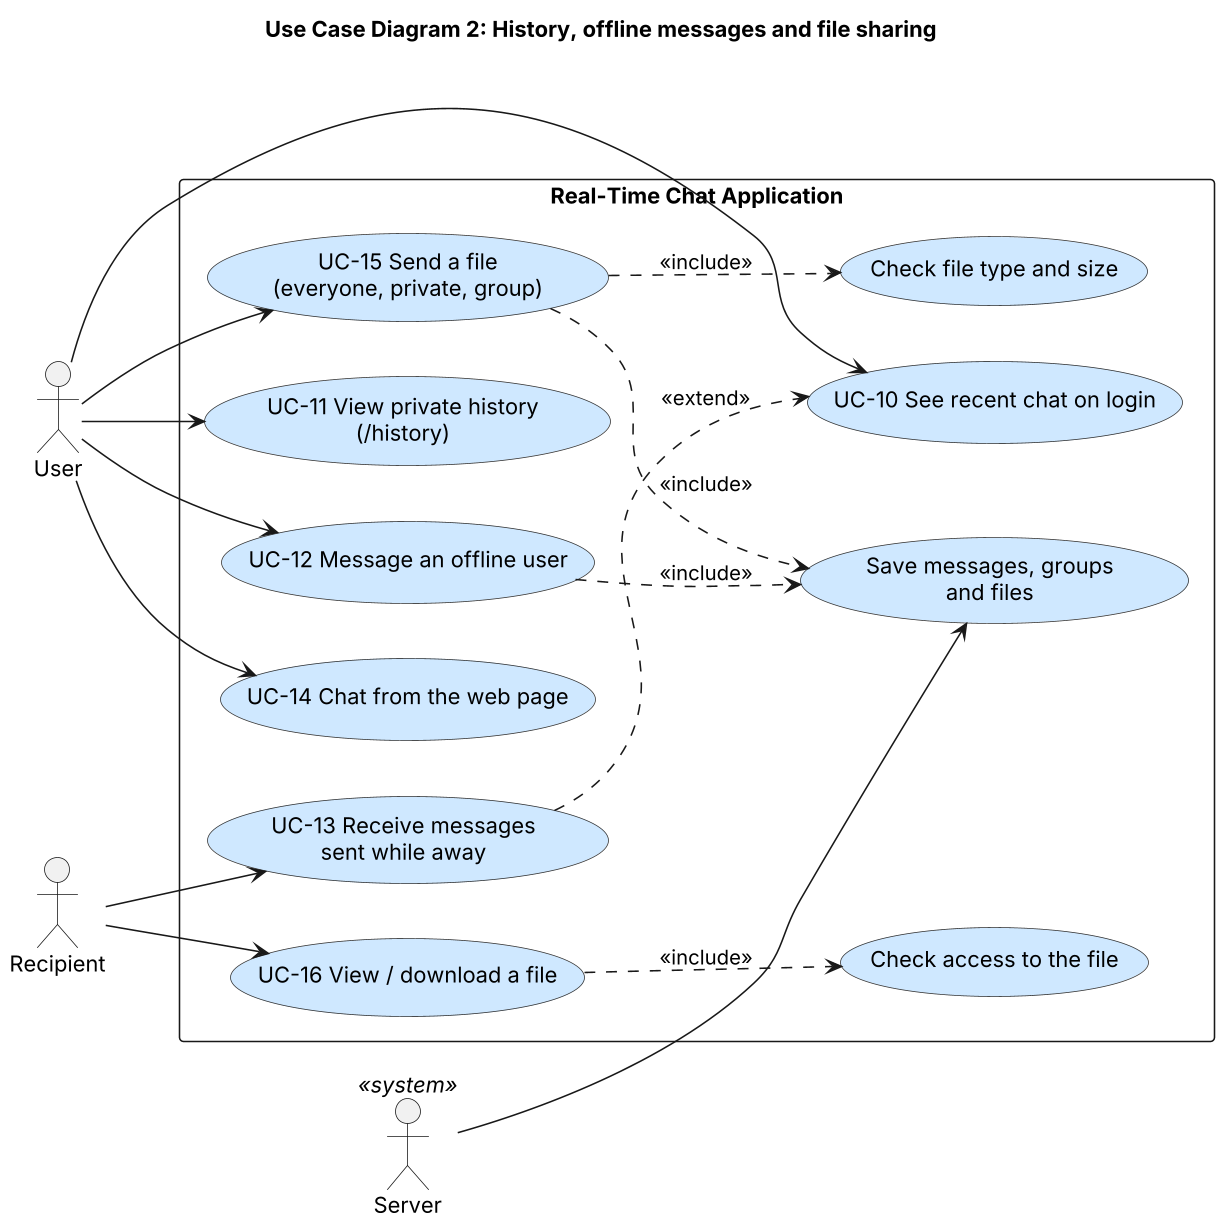

The diagram above was rendered by PlantUML. Its source (embedded in the PNG):
@startuml
skinparamlocked dpi 150
' Use case diagram 2: saved history, offline messages, web UI and file sharing
title Use Case Diagram 2: History, offline messages and file sharing
left to right direction
skinparam shadowing false
skinparam usecaseBackgroundColor #CFE8FF
skinparam usecaseBorderColor #333333
actor User
actor "Recipient" as Rec
actor "Server" as Server <<system>>

rectangle "Real-Time Chat Application" {
  usecase "UC-10 See recent chat on login" as UC10
  usecase "UC-11 View private history\n(/history)" as UC11
  usecase "UC-12 Message an offline user" as UC12
  usecase "UC-13 Receive messages\nsent while away" as UC13
  usecase "UC-14 Chat from the web page" as UC14
  usecase "UC-15 Send a file\n(everyone, private, group)" as UC15
  usecase "Check file type and size" as CHK
  usecase "UC-16 View / download a file" as UC16
  usecase "Check access to the file" as ACC
  usecase "Save messages, groups\nand files" as SAVE
}
User --> UC10
User --> UC11
User --> UC12
User --> UC14
User --> UC15
Rec --> UC13
Rec --> UC16
UC15 ..> CHK : <<include>>
UC16 ..> ACC : <<include>>
UC12 ..> SAVE : <<include>>
UC15 ..> SAVE : <<include>>
UC13 ..> UC10 : <<extend>>
Server --> SAVE
@enduml